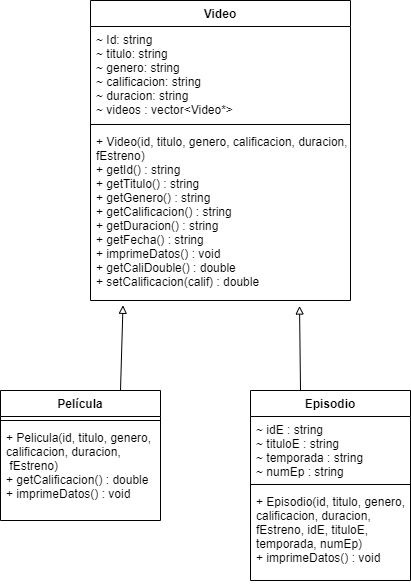

The diagram above was exported from draw.io. Its source (the exported page's mxGraphModel, read from the mxfile embedded in the PNG):
<mxGraphModel dx="1340" dy="1620" grid="1" gridSize="10" guides="1" tooltips="1" connect="1" arrows="1" fold="1" page="1" pageScale="1" pageWidth="827" pageHeight="1169" math="0" shadow="0">
  <root>
    <mxCell id="0" />
    <mxCell id="1" parent="0" />
    <mxCell id="2" value="Video" style="swimlane;fontStyle=1;align=center;verticalAlign=top;childLayout=stackLayout;horizontal=1;startSize=26;horizontalStack=0;resizeParent=1;resizeParentMax=0;resizeLast=0;collapsible=1;marginBottom=0;" parent="1" vertex="1">
      <mxGeometry x="260" y="-10" width="260" height="300" as="geometry" />
    </mxCell>
    <mxCell id="3" value="~ Id: string &#10;~ titulo: string&#10;~ genero: string &#10;~ calificacion: string&#10;~ duracion: string&#10;~ videos : vector&lt;Video*&gt; " style="text;strokeColor=none;fillColor=none;align=left;verticalAlign=top;spacingLeft=4;spacingRight=4;overflow=hidden;rotatable=0;points=[[0,0.5],[1,0.5]];portConstraint=eastwest;" parent="2" vertex="1">
      <mxGeometry y="26" width="260" height="94" as="geometry" />
    </mxCell>
    <mxCell id="4" value="" style="line;strokeWidth=1;fillColor=none;align=left;verticalAlign=middle;spacingTop=-1;spacingLeft=3;spacingRight=3;rotatable=0;labelPosition=right;points=[];portConstraint=eastwest;strokeColor=inherit;" parent="2" vertex="1">
      <mxGeometry y="120" width="260" height="8" as="geometry" />
    </mxCell>
    <mxCell id="5" value="+ Video(id, titulo, genero, calificacion, duracion,   &#10;fEstreno)               &#10;+ getId() : string       &#10;+ getTitulo() : string      &#10;+ getGenero() : string      &#10;+ getCalificacion() : string&#10;+ getDuracion() : string    &#10;+ getFecha() : string       &#10;+ imprimeDatos() : void     &#10;+ getCaliDouble() : double&#10;+ setCalificacion(calif) : double" style="text;strokeColor=none;fillColor=none;align=left;verticalAlign=top;spacingLeft=4;spacingRight=4;overflow=hidden;rotatable=0;points=[[0,0.5],[1,0.5]];portConstraint=eastwest;" parent="2" vertex="1">
      <mxGeometry y="128" width="260" height="172" as="geometry" />
    </mxCell>
    <mxCell id="6" value="Película" style="swimlane;fontStyle=1;align=center;verticalAlign=top;childLayout=stackLayout;horizontal=1;startSize=26;horizontalStack=0;resizeParent=1;resizeParentMax=0;resizeLast=0;collapsible=1;marginBottom=0;" parent="1" vertex="1">
      <mxGeometry x="170" y="380" width="160" height="130" as="geometry" />
    </mxCell>
    <mxCell id="8" value="" style="line;strokeWidth=1;fillColor=none;align=left;verticalAlign=middle;spacingTop=-1;spacingLeft=3;spacingRight=3;rotatable=0;labelPosition=right;points=[];portConstraint=eastwest;strokeColor=inherit;" parent="6" vertex="1">
      <mxGeometry y="26" width="160" height="8" as="geometry" />
    </mxCell>
    <mxCell id="9" value="+ Pelicula(id, titulo, genero, &#10;calificacion, duracion,&#10; fEstreno)      &#10;+ getCalificacion() : double&#10;+ imprimeDatos() : void  " style="text;strokeColor=none;fillColor=none;align=left;verticalAlign=top;spacingLeft=4;spacingRight=4;overflow=hidden;rotatable=0;points=[[0,0.5],[1,0.5]];portConstraint=eastwest;" parent="6" vertex="1">
      <mxGeometry y="34" width="160" height="96" as="geometry" />
    </mxCell>
    <mxCell id="10" value="Episodio" style="swimlane;fontStyle=1;align=center;verticalAlign=top;childLayout=stackLayout;horizontal=1;startSize=26;horizontalStack=0;resizeParent=1;resizeParentMax=0;resizeLast=0;collapsible=1;marginBottom=0;" parent="1" vertex="1">
      <mxGeometry x="420" y="380" width="160" height="190" as="geometry" />
    </mxCell>
    <mxCell id="11" value="~ idE : string              &#10;~ tituloE : string          &#10;~ temporada : string        &#10;~ numEp : string           " style="text;strokeColor=none;fillColor=none;align=left;verticalAlign=top;spacingLeft=4;spacingRight=4;overflow=hidden;rotatable=0;points=[[0,0.5],[1,0.5]];portConstraint=eastwest;" parent="10" vertex="1">
      <mxGeometry y="26" width="160" height="64" as="geometry" />
    </mxCell>
    <mxCell id="12" value="" style="line;strokeWidth=1;fillColor=none;align=left;verticalAlign=middle;spacingTop=-1;spacingLeft=3;spacingRight=3;rotatable=0;labelPosition=right;points=[];portConstraint=eastwest;strokeColor=inherit;" parent="10" vertex="1">
      <mxGeometry y="90" width="160" height="8" as="geometry" />
    </mxCell>
    <mxCell id="13" value="+ Episodio(id, titulo, genero, &#10;calificacion, duracion, &#10;fEstreno, idE, tituloE, &#10;temporada, numEp)                &#10;+ imprimeDatos() : void" style="text;strokeColor=none;fillColor=none;align=left;verticalAlign=top;spacingLeft=4;spacingRight=4;overflow=hidden;rotatable=0;points=[[0,0.5],[1,0.5]];portConstraint=eastwest;" parent="10" vertex="1">
      <mxGeometry y="98" width="160" height="92" as="geometry" />
    </mxCell>
    <mxCell id="20" value="" style="endArrow=block;endFill=0;html=1;entryX=0.125;entryY=1.028;entryDx=0;entryDy=0;entryPerimeter=0;exitX=0.75;exitY=0;exitDx=0;exitDy=0;" parent="1" target="5" edge="1" source="6">
      <mxGeometry width="160" relative="1" as="geometry">
        <mxPoint x="300" y="390" as="sourcePoint" />
        <mxPoint x="460" y="390" as="targetPoint" />
      </mxGeometry>
    </mxCell>
    <mxCell id="21" value="" style="endArrow=block;endFill=0;html=1;entryX=0.804;entryY=1.032;entryDx=0;entryDy=0;entryPerimeter=0;" parent="1" edge="1" target="5">
      <mxGeometry width="160" relative="1" as="geometry">
        <mxPoint x="470" y="380" as="sourcePoint" />
        <mxPoint x="470" y="322.01599999999996" as="targetPoint" />
      </mxGeometry>
    </mxCell>
  </root>
</mxGraphModel>